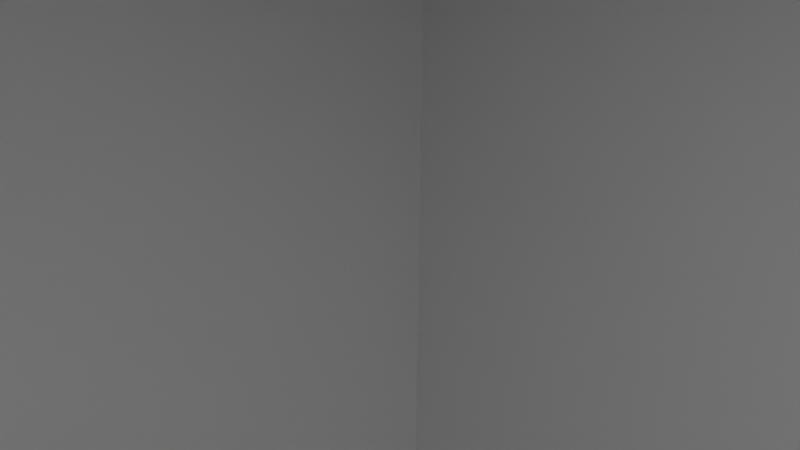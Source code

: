 # Source: teste3d.blend  (saved by Blender 5.0.118; exported with 4.5.12 LTS)
import bpy
from mathutils import Matrix  # noqa: F401  (used for matrix-valued properties, if any)

bpy.ops.wm.read_factory_settings(use_empty=True)
scene = bpy.context.scene
scene.name = 'Scene'

# ---- collections
col_collection = bpy.data.collections.new('Collection'); scene.collection.children.link(col_collection)

# ---- materials (node trees are filled in below, after node groups)
mat_material = bpy.data.materials.new('Material')
mat_material.alpha_threshold = 0.0
mat_material.use_backface_culling_lightprobe_volume = False
mat_material.roughness = 0.5
mat_material.line_color = (0.0, 0.0, 0.0, 1.0)

# ---- material node trees
mat_material.use_nodes = True; mat_material.node_tree.nodes.clear()
_N = mat_material.node_tree.nodes; _L = mat_material.node_tree.links
n0 = _N.new('ShaderNodeOutputMaterial'); n0.name = 'Material Output'; n0.location = (200, 100)
n1 = _N.new('ShaderNodeBsdfPrincipled'); n1.name = 'Principled BSDF'; n1.location = (-200, 100)
_L.new(n1.outputs[0], n0.inputs[0])
n0.is_active_output = True

# ---- world
world_world = bpy.data.worlds.new('World'); scene.world = world_world
world_world.use_nodes = True; world_world.node_tree.nodes.clear()
_N = world_world.node_tree.nodes; _L = world_world.node_tree.links
n0 = _N.new('ShaderNodeOutputWorld'); n0.name = 'World Output'; n0.location = (200, 100)
n1 = _N.new('ShaderNodeBackground'); n1.name = 'Background'; n1.location = (-200, 100)
n1.inputs[0].default_value = (0.05088, 0.05088, 0.05088, 1.0)
_L.new(n1.outputs[0], n0.inputs[0])
n0.is_active_output = True
world_world.color = (0.05088, 0.05088, 0.05088)
world_world.sun_shadow_jitter_overblur = 0.0

# ---- cameras
cam_camera = bpy.data.cameras.new('Camera')
cam_camera.clip_end = 100.0
cam_camera.ortho_scale = 7.314

# ---- lights
light_light = bpy.data.lights.new('Light', 'POINT')
light_light.energy = 1000.0
light_light.shadow_soft_size = 0.1

# ---- meshes
me_cube = bpy.data.meshes.new('Cube')
me_cube.from_pydata([(21.58, 21.58, -0.05538), (0.0, 0.0, -30.26), (21.58, -21.58, -0.05538), (0.0, 0.0, 11.67), (-21.58, 21.58, -0.05538), (-21.58, -21.58, -0.05538), (-3.664, 0.0, 32.5)], [], [(5, 3, 6), (1, 2, 5), (1, 5, 4), (2, 0, 3), (1, 0, 2), (1, 4, 0), (0, 4, 3), (5, 2, 3), (4, 5, 6), (3, 4, 6)])
_uv = me_cube.uv_layers.new(name='UVMap')
_uv.uv.foreach_set('vector', [0.625, 1.0, 0.625, 1.0, 0.625, 1.0, 0.375, 0.75, 0.625, 0.75, 0.625, 1.0, 0.375, 0.0, 0.625, 0.0, 0.625, 0.25, 0.625, 0.75, 0.625, 0.5, 0.625, 0.75, 0.375, 0.5, 0.625, 0.5, 0.625, 0.75, 0.375, 0.25, 0.625, 0.25, 0.625, 0.5, 0.625, 0.5, 0.625, 0.25, 0.625, 0.5, 0.625, 1.0, 0.625, 0.75, 0.625, 1.0, 0.625, 0.25, 0.625, 0.0, 0.625, 0.25, 0.625, 0.5, 0.625, 0.25, 0.625, 0.5])
me_cube.materials.append(mat_material)
me_cube.use_mirror_vertex_groups = False
me_cube.update()

# ---- objects
ob_cube = bpy.data.objects.new('Cube', me_cube)
ob_light = bpy.data.objects.new('Light', light_light)
ob_camera = bpy.data.objects.new('Camera', cam_camera)

# ---- transforms, parenting, visibility, modifiers, constraints
ob_cube.location = (0.0, 0.0, 0.0)
ob_cube.lock_rotations_4d = False
ob_cube.empty_display_type = 'ARROWS'
ob_cube.lineart.crease_threshold = 0.0
ob_light.location = (4.076, 1.005, 5.904)
ob_light.rotation_euler = (0.6503, 0.05522, 1.866)
ob_light.lock_rotations_4d = False
ob_light.empty_display_type = 'ARROWS'
ob_light.color = (0.0, 0.0, 0.0, 0.0)
ob_light.lineart.crease_threshold = 0.0
ob_camera.location = (7.359, -6.926, 4.958)
ob_camera.rotation_euler = (1.109, 0.0, 0.8149)
ob_camera.lock_rotations_4d = False
ob_camera.empty_display_type = 'ARROWS'
ob_camera.color = (0.0, 0.0, 0.0, 0.0)
ob_camera.display_type = 'WIRE'
ob_camera.lineart.crease_threshold = 0.0

# ---- collection membership
col_collection.objects.link(ob_cube)
col_collection.objects.link(ob_light)
col_collection.objects.link(ob_camera)

# ---- scene / render settings (as saved in the file)
scene.camera = ob_camera
scene.frame_start = 1; scene.frame_end = 250; scene.frame_set(1)
scene.render.engine = 'BLENDER_EEVEE_NEXT'
scene.render.bake_bias = 0.0
scene.render.bake_samples = 0
scene.cycles.sampling_pattern = 'TABULATED_SOBOL'
scene.eevee.use_volume_custom_range = False
bpy.context.view_layer.update()

